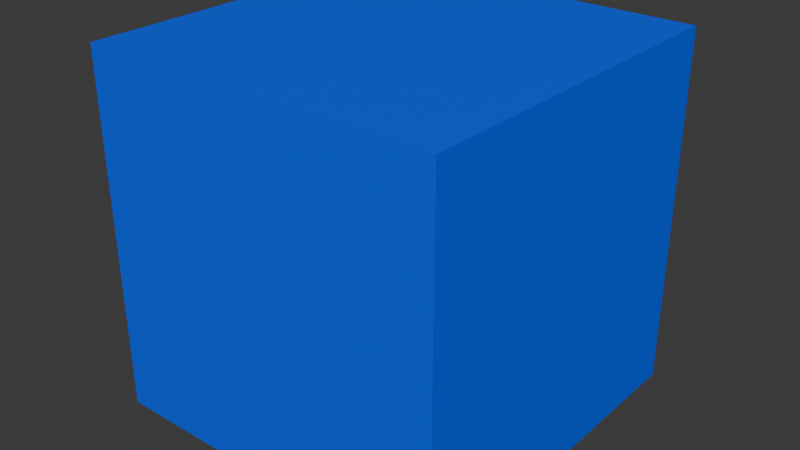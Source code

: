 # Source: test_cube.blend  (saved by Blender 5.2.45; exported with 4.5.12 LTS)
import bpy
from mathutils import Matrix  # noqa: F401  (used for matrix-valued properties, if any)

bpy.ops.wm.read_factory_settings(use_empty=True)
scene = bpy.context.scene
scene.name = 'Scene'

# ---- collections
col_collection = bpy.data.collections.new('Collection'); scene.collection.children.link(col_collection)

# ---- materials (node trees are filled in below, after node groups)
mat_bluematerial = bpy.data.materials.new('BlueMaterial')
mat_bluematerial.diffuse_color = (0.0, 0.1, 1.0, 1.0)

# ---- material node trees
mat_bluematerial.use_nodes = True; mat_bluematerial.node_tree.nodes.clear()
_N = mat_bluematerial.node_tree.nodes; _L = mat_bluematerial.node_tree.links
n0 = _N.new('ShaderNodeBsdfPrincipled'); n0.name = 'Principled BSDF'; n0.location = (-200, 100)
n0.inputs[0].default_value = (0.0, 0.1, 1.0, 1.0)
n0.inputs[10].default_value = 0.005
n1 = _N.new('ShaderNodeOutputMaterial'); n1.name = 'Material Output'; n1.location = (200, 100)
_L.new(n0.outputs[0], n1.inputs[0])
n1.is_active_output = True

# ---- world
world_world = bpy.data.worlds.new('World'); scene.world = world_world
world_world.use_nodes = True; world_world.node_tree.nodes.clear()
_N = world_world.node_tree.nodes; _L = world_world.node_tree.links
n0 = _N.new('ShaderNodeOutputWorld'); n0.name = 'World Output'; n0.location = (200, 100)
n1 = _N.new('ShaderNodeBackground'); n1.name = 'Background'; n1.location = (-200, 100)
n1.inputs[0].default_value = (0.05088, 0.05088, 0.05088, 1.0)
_L.new(n1.outputs[0], n0.inputs[0])
n0.is_active_output = True
world_world.color = (0.05088, 0.05088, 0.05088)
world_world.sun_shadow_jitter_overblur = 0.0

# ---- meshes
me_cube_001 = bpy.data.meshes.new('Cube.001')
me_cube_001.from_pydata([(-1.0, -1.0, -1.0), (-1.0, -1.0, 1.0), (-1.0, 1.0, -1.0), (-1.0, 1.0, 1.0), (1.0, -1.0, -1.0), (1.0, -1.0, 1.0), (1.0, 1.0, -1.0), (1.0, 1.0, 1.0)], [], [(0, 1, 3, 2), (2, 3, 7, 6), (6, 7, 5, 4), (4, 5, 1, 0), (2, 6, 4, 0), (7, 3, 1, 5)])
_uv = me_cube_001.uv_layers.new(name='UVMap')
_uv.uv.foreach_set('vector', [0.375, 0.0, 0.625, 0.0, 0.625, 0.25, 0.375, 0.25, 0.375, 0.25, 0.625, 0.25, 0.625, 0.5, 0.375, 0.5, 0.375, 0.5, 0.625, 0.5, 0.625, 0.75, 0.375, 0.75, 0.375, 0.75, 0.625, 0.75, 0.625, 1.0, 0.375, 1.0, 0.125, 0.5, 0.375, 0.5, 0.375, 0.75, 0.125, 0.75, 0.625, 0.5, 0.875, 0.5, 0.875, 0.75, 0.625, 0.75])
me_cube_001.materials.append(mat_bluematerial)
me_cube_001.update()

# ---- objects
ob_bluecube = bpy.data.objects.new('BlueCube', me_cube_001)

# ---- transforms, parenting, visibility, modifiers, constraints
ob_bluecube.location = (0.0, 0.0, 0.0)
ob_bluecube.color = (0.0, 0.1, 1.0, 1.0)

# ---- collection membership
col_collection.objects.link(ob_bluecube)

# ---- scene / render settings (as saved in the file)
scene.frame_start = 1; scene.frame_end = 250; scene.frame_set(1)
scene.render.engine = 'BLENDER_EEVEE_NEXT'
scene.render.bake_bias = 0.0
scene.render.bake_samples = 0
scene.render.compositor_device = 'GPU'
scene.eevee.use_volume_custom_range = False
scene.eevee.fast_gi_thickness_near = 0.1
scene.eevee.fast_gi_thickness_far = 0.0
scene.eevee.ray_tracing_options.screen_trace_thickness = 0.1
bpy.context.view_layer.update()

# ---- added for rendering (the .blend has no active camera and no usable light): camera, sun
cam_auto = bpy.data.cameras.new('AutoCamera')
cam_auto.lens = 50.0
cam_auto.sensor_width = 36.0
cam_auto.clip_end = 1000.0
ob_auto_camera = bpy.data.objects.new('AutoCamera', cam_auto)
scene.collection.objects.link(ob_auto_camera)
ob_auto_camera.location = (3.20507, -3.84609, 2.56406)
ob_auto_camera.rotation_euler = (1.09748, -7.21219e-08, 0.694738)
scene.camera = ob_auto_camera
light_auto_sun = bpy.data.lights.new('AutoSun', 'SUN')
light_auto_sun.energy = 3.0
light_auto_sun.angle = 0.0523599
ob_auto_sun = bpy.data.objects.new('AutoSun', light_auto_sun)
scene.collection.objects.link(ob_auto_sun)
ob_auto_sun.rotation_euler = (0.872665, 0.174533, 0.523599)
bpy.context.view_layer.update()
